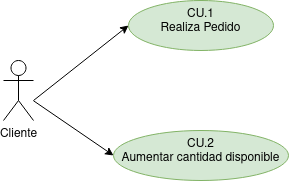

The diagram above was exported from draw.io. Its source (the exported page's mxGraphModel, read from the mxfile embedded in the PNG):
<mxGraphModel dx="1212" dy="680" grid="1" gridSize="10" guides="1" tooltips="1" connect="1" arrows="1" fold="1" page="1" pageScale="1" pageWidth="827" pageHeight="1169" math="0" shadow="0">
  <root>
    <mxCell id="0" />
    <mxCell id="1" parent="0" />
    <mxCell id="iY-8YGhe_flYt-lRE2Xz-5" value="" style="rounded=0;orthogonalLoop=1;jettySize=auto;html=1;entryX=0;entryY=0.5;entryDx=0;entryDy=0;" edge="1" parent="1" target="iY-8YGhe_flYt-lRE2Xz-4">
      <mxGeometry relative="1" as="geometry">
        <mxPoint x="110" y="300" as="sourcePoint" />
      </mxGeometry>
    </mxCell>
    <mxCell id="iY-8YGhe_flYt-lRE2Xz-7" value="" style="rounded=0;orthogonalLoop=1;jettySize=auto;html=1;entryX=0;entryY=0.5;entryDx=0;entryDy=0;" edge="1" parent="1" source="iY-8YGhe_flYt-lRE2Xz-1" target="iY-8YGhe_flYt-lRE2Xz-6">
      <mxGeometry relative="1" as="geometry" />
    </mxCell>
    <mxCell id="iY-8YGhe_flYt-lRE2Xz-1" value="Cliente" style="shape=umlActor;verticalLabelPosition=bottom;verticalAlign=top;html=1;outlineConnect=0;" vertex="1" parent="1">
      <mxGeometry x="80" y="260" width="30" height="60" as="geometry" />
    </mxCell>
    <mxCell id="iY-8YGhe_flYt-lRE2Xz-4" value="&lt;div&gt;CU.1&lt;/div&gt;&lt;div&gt;Realiza Pedido&lt;/div&gt;" style="ellipse;whiteSpace=wrap;html=1;verticalAlign=top;fillColor=#d5e8d4;strokeColor=#82b366;" vertex="1" parent="1">
      <mxGeometry x="205" y="200" width="145" height="50" as="geometry" />
    </mxCell>
    <mxCell id="iY-8YGhe_flYt-lRE2Xz-6" value="&lt;div&gt;CU.2&lt;/div&gt;&lt;div&gt;Aumentar cantidad disponible&lt;br&gt;&lt;/div&gt;" style="ellipse;whiteSpace=wrap;html=1;verticalAlign=top;fillColor=#d5e8d4;strokeColor=#82b366;" vertex="1" parent="1">
      <mxGeometry x="190" y="330" width="175" height="50" as="geometry" />
    </mxCell>
  </root>
</mxGraphModel>